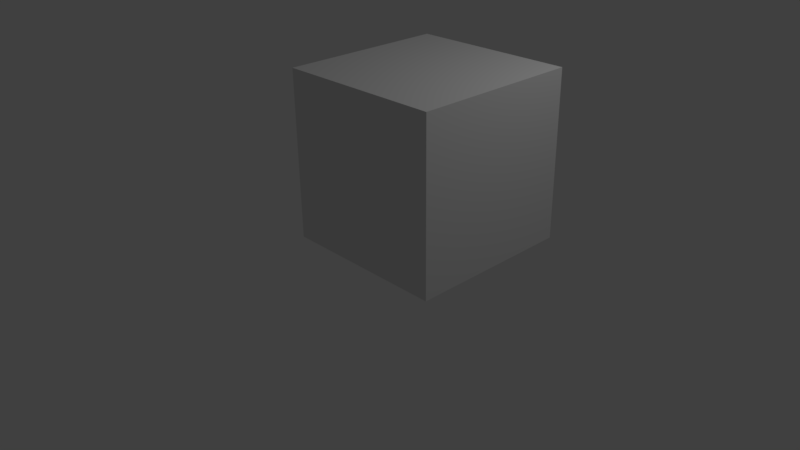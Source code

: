 # Source: 02_doogle_model_02.blend  (saved by Blender 2.77.0; exported with 4.5.12 LTS)
import bpy
from mathutils import Matrix  # noqa: F401  (used for matrix-valued properties, if any)

bpy.ops.wm.read_factory_settings(use_empty=True)
scene = bpy.context.scene
scene.name = 'Scene'

# ---- collections
col_collection_1 = bpy.data.collections.new('Collection 1'); scene.collection.children.link(col_collection_1)

# ---- materials (node trees are filled in below, after node groups)
mat_material = bpy.data.materials.new('Material')
mat_material.alpha_threshold = 0.0
mat_material.use_transparent_shadow = False
mat_material.roughness = 0.5
mat_material.line_color = (0.0, 0.0, 0.0, 1.0)

# ---- material node trees

# ---- world
world_world = bpy.data.worlds.new('World'); scene.world = world_world
world_world.color = (0.05088, 0.05088, 0.05088)
world_world.use_sun_shadow = False
world_world.sun_shadow_jitter_overblur = 0.0
world_world.cycles.sampling_method = 'MANUAL'

# ---- cameras
cam_camera = bpy.data.cameras.new('Camera')
cam_camera.clip_end = 100.0
cam_camera.lens = 35.0
cam_camera.sensor_width = 32.0
cam_camera.sensor_height = 18.0
cam_camera.ortho_scale = 7.314
cam_camera.dof.focus_distance = 0.0
cam_camera.dof.aperture_fstop = 128.0

# ---- lights
light_lamp = bpy.data.lights.new('Lamp', 'POINT')
light_lamp.transmission_factor = 0.0
light_lamp.cutoff_distance = 30.0
light_lamp.energy = 100.0
light_lamp.shadow_buffer_clip_start = 1.001
light_lamp.shadow_soft_size = 0.1
light_lamp.shadow_maximum_resolution = 0.006
light_lamp.use_absolute_resolution = True

# ---- meshes
me_cube = bpy.data.meshes.new('Cube')
me_cube.from_pydata([(1.0, 1.0, -1.0), (1.0, -1.0, -1.0), (-1.0, -1.0, -1.0), (-1.0, 1.0, -1.0), (1.0, 1.0, 1.0), (1.0, -1.0, 1.0), (-1.0, -1.0, 1.0), (-1.0, 1.0, 1.0)], [], [(0, 1, 2, 3), (4, 7, 6, 5), (0, 4, 5, 1), (1, 5, 6, 2), (2, 6, 7, 3), (4, 0, 3, 7)])
me_cube.materials.append(mat_material)
me_cube.use_remesh_preserve_volume = False
me_cube.use_remesh_preserve_attributes = False
me_cube.use_mirror_vertex_groups = False
me_cube.update()

# ---- objects
ob_cube = bpy.data.objects.new('Cube', me_cube)
ob_lamp = bpy.data.objects.new('Lamp', light_lamp)
ob_camera = bpy.data.objects.new('Camera', cam_camera)

# ---- transforms, parenting, visibility, modifiers, constraints
ob_cube.location = (1.141, -0.1852, 1.732)
ob_cube.lock_rotations_4d = False
ob_cube.empty_display_type = 'ARROWS'
ob_cube.lineart.crease_threshold = 0.0
ob_lamp.location = (4.076, 1.005, 5.904)
ob_lamp.rotation_euler = (0.6503, 0.05522, 1.866)
ob_lamp.lock_rotations_4d = False
ob_lamp.empty_display_type = 'ARROWS'
ob_lamp.color = (0.0, 0.0, 0.0, 0.0)
ob_lamp.lineart.crease_threshold = 0.0
ob_camera.location = (7.481, -6.508, 5.344)
ob_camera.rotation_euler = (1.109, 0.01082, 0.8149)
ob_camera.lock_rotations_4d = False
ob_camera.empty_display_type = 'ARROWS'
ob_camera.color = (0.0, 0.0, 0.0, 0.0)
ob_camera.display_type = 'WIRE'
ob_camera.lineart.crease_threshold = 0.0

# ---- collection membership
col_collection_1.objects.link(ob_cube)
col_collection_1.objects.link(ob_lamp)
col_collection_1.objects.link(ob_camera)

# ---- scene / render settings (as saved in the file)
scene.camera = ob_camera
scene.frame_start = 1; scene.frame_end = 250; scene.frame_set(1)
scene.render.engine = 'BLENDER_EEVEE_NEXT'
scene.render.resolution_percentage = 50
scene.render.dither_intensity = 0.0
scene.cycles.use_denoising = False
scene.cycles.samples = 128
scene.cycles.sampling_pattern = 'TABULATED_SOBOL'
scene.cycles.light_sampling_threshold = 0.0
scene.cycles.use_adaptive_sampling = False
scene.cycles.use_light_tree = False
scene.cycles.blur_glossy = 0.0
scene.cycles.sample_clamp_indirect = 0.0
scene.view_settings.view_transform = 'Standard'
bpy.context.view_layer.update()
